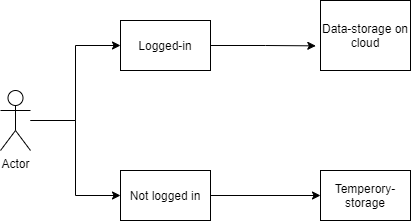

The diagram above was exported from draw.io. Its source (the exported page's mxGraphModel, read from the mxfile embedded in the PNG):
<mxGraphModel dx="782" dy="437" grid="1" gridSize="10" guides="1" tooltips="1" connect="1" arrows="1" fold="1" page="1" pageScale="1" pageWidth="850" pageHeight="1100" math="0" shadow="0">
  <root>
    <mxCell id="0" />
    <mxCell id="1" parent="0" />
    <mxCell id="sK42YuLISAGCixCDMM_t-5" style="edgeStyle=orthogonalEdgeStyle;rounded=0;orthogonalLoop=1;jettySize=auto;html=1;entryX=0;entryY=0.5;entryDx=0;entryDy=0;" edge="1" parent="1" source="sK42YuLISAGCixCDMM_t-1" target="sK42YuLISAGCixCDMM_t-2">
      <mxGeometry relative="1" as="geometry" />
    </mxCell>
    <mxCell id="sK42YuLISAGCixCDMM_t-10" style="edgeStyle=orthogonalEdgeStyle;rounded=0;orthogonalLoop=1;jettySize=auto;html=1;entryX=0;entryY=0.5;entryDx=0;entryDy=0;" edge="1" parent="1" source="sK42YuLISAGCixCDMM_t-1" target="sK42YuLISAGCixCDMM_t-9">
      <mxGeometry relative="1" as="geometry" />
    </mxCell>
    <mxCell id="sK42YuLISAGCixCDMM_t-1" value="Actor" style="shape=umlActor;verticalLabelPosition=bottom;verticalAlign=top;html=1;outlineConnect=0;" vertex="1" parent="1">
      <mxGeometry x="80" y="170" width="30" height="60" as="geometry" />
    </mxCell>
    <mxCell id="sK42YuLISAGCixCDMM_t-8" style="edgeStyle=orthogonalEdgeStyle;rounded=0;orthogonalLoop=1;jettySize=auto;html=1;entryX=-0.052;entryY=0.648;entryDx=0;entryDy=0;entryPerimeter=0;" edge="1" parent="1" source="sK42YuLISAGCixCDMM_t-2" target="sK42YuLISAGCixCDMM_t-3">
      <mxGeometry relative="1" as="geometry">
        <mxPoint x="335" y="205" as="targetPoint" />
      </mxGeometry>
    </mxCell>
    <mxCell id="sK42YuLISAGCixCDMM_t-2" value="Logged-in" style="rounded=0;whiteSpace=wrap;html=1;" vertex="1" parent="1">
      <mxGeometry x="200" y="100" width="90" height="50" as="geometry" />
    </mxCell>
    <mxCell id="sK42YuLISAGCixCDMM_t-3" value="Data-storage on cloud" style="rounded=0;whiteSpace=wrap;html=1;" vertex="1" parent="1">
      <mxGeometry x="400" y="80" width="90" height="70" as="geometry" />
    </mxCell>
    <mxCell id="sK42YuLISAGCixCDMM_t-4" value="Temperory-storage" style="rounded=0;whiteSpace=wrap;html=1;" vertex="1" parent="1">
      <mxGeometry x="400" y="250" width="90" height="50" as="geometry" />
    </mxCell>
    <mxCell id="sK42YuLISAGCixCDMM_t-14" style="edgeStyle=orthogonalEdgeStyle;rounded=0;orthogonalLoop=1;jettySize=auto;html=1;" edge="1" parent="1" source="sK42YuLISAGCixCDMM_t-9" target="sK42YuLISAGCixCDMM_t-4">
      <mxGeometry relative="1" as="geometry" />
    </mxCell>
    <mxCell id="sK42YuLISAGCixCDMM_t-9" value="Not logged in" style="rounded=0;whiteSpace=wrap;html=1;" vertex="1" parent="1">
      <mxGeometry x="200" y="250" width="90" height="50" as="geometry" />
    </mxCell>
  </root>
</mxGraphModel>